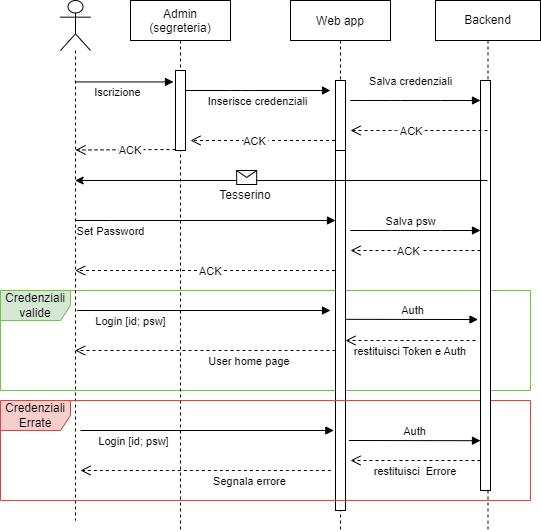

The diagram above was exported from draw.io. Its source (the exported page's mxGraphModel, read from the mxfile embedded in the PNG):
<mxGraphModel dx="2035" dy="662" grid="1" gridSize="10" guides="1" tooltips="1" connect="1" arrows="1" fold="1" page="1" pageScale="1" pageWidth="850" pageHeight="1100" math="0" shadow="0">
  <root>
    <mxCell id="0" />
    <mxCell id="1" parent="0" />
    <mxCell id="lFK12mX-tw407rD9cR7u-63" value="Credenziali valide" style="shape=umlFrame;whiteSpace=wrap;html=1;width=70;height=30;fillColor=#d5e8d4;strokeColor=#82b366;" vertex="1" parent="1">
      <mxGeometry x="-10" y="370" width="530" height="100" as="geometry" />
    </mxCell>
    <mxCell id="3nuBFxr9cyL0pnOWT2aG-1" value="&#10;Admin&#10;(segreteria)&#10;" style="shape=umlLifeline;perimeter=lifelinePerimeter;container=1;collapsible=0;recursiveResize=0;rounded=0;shadow=0;strokeWidth=1;size=40;" parent="1" vertex="1">
      <mxGeometry x="120" y="80" width="100" height="530" as="geometry" />
    </mxCell>
    <mxCell id="3nuBFxr9cyL0pnOWT2aG-2" value="" style="points=[];perimeter=orthogonalPerimeter;rounded=0;shadow=0;strokeWidth=1;" parent="3nuBFxr9cyL0pnOWT2aG-1" vertex="1">
      <mxGeometry x="45" y="70" width="10" height="80" as="geometry" />
    </mxCell>
    <mxCell id="lFK12mX-tw407rD9cR7u-6" value="ACK" style="verticalAlign=bottom;endArrow=open;dashed=1;endSize=8;shadow=0;strokeWidth=1;" edge="1" parent="3nuBFxr9cyL0pnOWT2aG-1">
      <mxGeometry x="-0.099" y="10" relative="1" as="geometry">
        <mxPoint x="-55" y="149.49999999999977" as="targetPoint" />
        <mxPoint x="45" y="149" as="sourcePoint" />
        <mxPoint as="offset" />
      </mxGeometry>
    </mxCell>
    <mxCell id="lFK12mX-tw407rD9cR7u-58" value="Login [id; psw]" style="html=1;verticalAlign=bottom;endArrow=block;rounded=0;" edge="1" parent="3nuBFxr9cyL0pnOWT2aG-1">
      <mxGeometry x="-0.5789" y="-20" width="80" relative="1" as="geometry">
        <mxPoint x="-53.33333333333326" y="309.99999999999994" as="sourcePoint" />
        <mxPoint x="200" y="310" as="targetPoint" />
        <mxPoint as="offset" />
      </mxGeometry>
    </mxCell>
    <mxCell id="3nuBFxr9cyL0pnOWT2aG-5" value="Web app" style="shape=umlLifeline;perimeter=lifelinePerimeter;container=1;collapsible=0;recursiveResize=0;rounded=0;shadow=0;strokeWidth=1;" parent="1" vertex="1">
      <mxGeometry x="280" y="80" width="100" height="530" as="geometry" />
    </mxCell>
    <mxCell id="3nuBFxr9cyL0pnOWT2aG-6" value="" style="points=[];perimeter=orthogonalPerimeter;rounded=0;shadow=0;strokeWidth=1;" parent="3nuBFxr9cyL0pnOWT2aG-5" vertex="1">
      <mxGeometry x="45" y="80" width="10" height="70" as="geometry" />
    </mxCell>
    <mxCell id="lFK12mX-tw407rD9cR7u-61" value="User home page&amp;nbsp;" style="html=1;verticalAlign=bottom;endArrow=open;dashed=1;endSize=8;rounded=0;" edge="1" parent="3nuBFxr9cyL0pnOWT2aG-5" target="lFK12mX-tw407rD9cR7u-3">
      <mxGeometry x="-0.347" y="20" relative="1" as="geometry">
        <mxPoint x="45" y="350" as="sourcePoint" />
        <mxPoint x="-35" y="350" as="targetPoint" />
        <mxPoint as="offset" />
      </mxGeometry>
    </mxCell>
    <mxCell id="lFK12mX-tw407rD9cR7u-60" value="" style="html=1;points=[];perimeter=orthogonalPerimeter;" vertex="1" parent="3nuBFxr9cyL0pnOWT2aG-5">
      <mxGeometry x="45" y="150" width="10" height="360" as="geometry" />
    </mxCell>
    <mxCell id="3nuBFxr9cyL0pnOWT2aG-8" value="Inserisce credenziali" style="verticalAlign=bottom;endArrow=block;shadow=0;strokeWidth=1;" parent="1" source="3nuBFxr9cyL0pnOWT2aG-2" edge="1">
      <mxGeometry y="-20" relative="1" as="geometry">
        <mxPoint x="275" y="160" as="sourcePoint" />
        <mxPoint x="320" y="170" as="targetPoint" />
        <Array as="points">
          <mxPoint x="230" y="170" />
        </Array>
        <mxPoint as="offset" />
      </mxGeometry>
    </mxCell>
    <mxCell id="lFK12mX-tw407rD9cR7u-3" value="" style="shape=umlLifeline;participant=umlActor;perimeter=lifelinePerimeter;whiteSpace=wrap;html=1;container=1;collapsible=0;recursiveResize=0;verticalAlign=top;spacingTop=36;outlineConnect=0;size=50;" vertex="1" parent="1">
      <mxGeometry x="50" y="80" width="30" height="520" as="geometry" />
    </mxCell>
    <mxCell id="lFK12mX-tw407rD9cR7u-4" value="Iscrizione" style="html=1;verticalAlign=bottom;endArrow=block;rounded=0;entryX=-0.2;entryY=0.143;entryDx=0;entryDy=0;entryPerimeter=0;" edge="1" parent="1" source="lFK12mX-tw407rD9cR7u-3" target="3nuBFxr9cyL0pnOWT2aG-2">
      <mxGeometry x="-0.1696" y="-20" width="80" relative="1" as="geometry">
        <mxPoint x="70" y="150" as="sourcePoint" />
        <mxPoint x="160" y="160" as="targetPoint" />
        <mxPoint x="1" as="offset" />
      </mxGeometry>
    </mxCell>
    <mxCell id="lFK12mX-tw407rD9cR7u-5" value="Backend" style="shape=umlLifeline;perimeter=lifelinePerimeter;whiteSpace=wrap;html=1;container=1;collapsible=0;recursiveResize=0;outlineConnect=0;" vertex="1" parent="1">
      <mxGeometry x="425" y="80" width="105" height="530" as="geometry" />
    </mxCell>
    <mxCell id="lFK12mX-tw407rD9cR7u-65" value="Credenziali Errate" style="shape=umlFrame;whiteSpace=wrap;html=1;width=70;height=30;fillColor=#f8cecc;strokeColor=#b85450;" vertex="1" parent="lFK12mX-tw407rD9cR7u-5">
      <mxGeometry x="-435" y="400" width="530" height="100" as="geometry" />
    </mxCell>
    <mxCell id="lFK12mX-tw407rD9cR7u-52" value="" style="html=1;points=[];perimeter=orthogonalPerimeter;" vertex="1" parent="lFK12mX-tw407rD9cR7u-5">
      <mxGeometry x="45" y="80" width="10" height="410" as="geometry" />
    </mxCell>
    <mxCell id="lFK12mX-tw407rD9cR7u-66" value="Login [id; psw]" style="html=1;verticalAlign=bottom;endArrow=block;rounded=0;" edge="1" parent="lFK12mX-tw407rD9cR7u-5">
      <mxGeometry x="-0.5789" y="-20" width="80" relative="1" as="geometry">
        <mxPoint x="-355" y="430" as="sourcePoint" />
        <mxPoint x="-101.67000000000002" y="430" as="targetPoint" />
        <mxPoint as="offset" />
      </mxGeometry>
    </mxCell>
    <mxCell id="lFK12mX-tw407rD9cR7u-68" value="restituisci  Errore" style="verticalAlign=bottom;endArrow=open;dashed=1;endSize=8;shadow=0;strokeWidth=1;" edge="1" parent="lFK12mX-tw407rD9cR7u-5">
      <mxGeometry y="20" relative="1" as="geometry">
        <mxPoint x="-85" y="460" as="targetPoint" />
        <mxPoint x="45" y="460" as="sourcePoint" />
        <Array as="points">
          <mxPoint x="-30" y="460" />
        </Array>
        <mxPoint as="offset" />
      </mxGeometry>
    </mxCell>
    <mxCell id="lFK12mX-tw407rD9cR7u-69" value="Segnala errore" style="html=1;verticalAlign=bottom;endArrow=open;dashed=1;endSize=8;rounded=0;" edge="1" parent="lFK12mX-tw407rD9cR7u-5">
      <mxGeometry x="-0.347" y="20" relative="1" as="geometry">
        <mxPoint x="-104.67000000000002" y="470" as="sourcePoint" />
        <mxPoint x="-355" y="470" as="targetPoint" />
        <mxPoint as="offset" />
      </mxGeometry>
    </mxCell>
    <mxCell id="lFK12mX-tw407rD9cR7u-7" value="Salva credenziali" style="html=1;verticalAlign=bottom;endArrow=block;rounded=0;" edge="1" parent="1">
      <mxGeometry y="10" width="80" relative="1" as="geometry">
        <mxPoint x="350" y="180" as="sourcePoint" />
        <mxPoint x="470" y="180" as="targetPoint" />
        <Array as="points">
          <mxPoint x="340" y="180" />
          <mxPoint x="350" y="180" />
          <mxPoint x="380" y="180" />
          <mxPoint x="390" y="180" />
          <mxPoint x="430" y="180" />
        </Array>
        <mxPoint as="offset" />
      </mxGeometry>
    </mxCell>
    <mxCell id="lFK12mX-tw407rD9cR7u-8" value="ACK" style="verticalAlign=bottom;endArrow=open;dashed=1;endSize=8;shadow=0;strokeWidth=1;" edge="1" parent="1" source="lFK12mX-tw407rD9cR7u-5">
      <mxGeometry x="0.1078" y="10" relative="1" as="geometry">
        <mxPoint x="340" y="210" as="targetPoint" />
        <mxPoint x="440" y="210" as="sourcePoint" />
        <Array as="points">
          <mxPoint x="395" y="210" />
        </Array>
        <mxPoint as="offset" />
      </mxGeometry>
    </mxCell>
    <mxCell id="lFK12mX-tw407rD9cR7u-9" value="ACK" style="verticalAlign=bottom;endArrow=open;dashed=1;endSize=8;shadow=0;strokeWidth=1;" edge="1" parent="1">
      <mxGeometry x="0.1078" y="10" relative="1" as="geometry">
        <mxPoint x="180" y="220" as="targetPoint" />
        <mxPoint x="324.5" y="220" as="sourcePoint" />
        <Array as="points">
          <mxPoint x="245" y="220" />
        </Array>
        <mxPoint as="offset" />
      </mxGeometry>
    </mxCell>
    <mxCell id="lFK12mX-tw407rD9cR7u-10" value="" style="endArrow=classic;html=1;rounded=0;" edge="1" parent="1" source="lFK12mX-tw407rD9cR7u-5" target="lFK12mX-tw407rD9cR7u-3">
      <mxGeometry relative="1" as="geometry">
        <mxPoint x="315" y="280" as="sourcePoint" />
        <mxPoint x="175" y="280" as="targetPoint" />
        <Array as="points">
          <mxPoint x="230" y="260" />
        </Array>
      </mxGeometry>
    </mxCell>
    <mxCell id="lFK12mX-tw407rD9cR7u-11" value="" style="shape=message;html=1;outlineConnect=0;" vertex="1" parent="lFK12mX-tw407rD9cR7u-10">
      <mxGeometry width="20" height="14" relative="1" as="geometry">
        <mxPoint x="-45" y="-10" as="offset" />
      </mxGeometry>
    </mxCell>
    <mxCell id="lFK12mX-tw407rD9cR7u-47" value="Tesserino" style="text;html=1;strokeColor=none;fillColor=none;align=center;verticalAlign=middle;whiteSpace=wrap;rounded=0;" vertex="1" parent="1">
      <mxGeometry x="210" y="270" width="50" height="10" as="geometry" />
    </mxCell>
    <mxCell id="lFK12mX-tw407rD9cR7u-50" value="Set Password" style="html=1;verticalAlign=bottom;endArrow=block;rounded=0;" edge="1" parent="1" source="lFK12mX-tw407rD9cR7u-3">
      <mxGeometry x="-0.7286" y="-20" width="80" relative="1" as="geometry">
        <mxPoint x="330" y="430" as="sourcePoint" />
        <mxPoint x="325" y="300" as="targetPoint" />
        <Array as="points">
          <mxPoint x="100" y="300" />
        </Array>
        <mxPoint as="offset" />
      </mxGeometry>
    </mxCell>
    <mxCell id="lFK12mX-tw407rD9cR7u-55" value="Salva psw" style="html=1;verticalAlign=bottom;endArrow=block;rounded=0;" edge="1" parent="1">
      <mxGeometry width="80" relative="1" as="geometry">
        <mxPoint x="350" y="310" as="sourcePoint" />
        <mxPoint x="470" y="310" as="targetPoint" />
        <Array as="points">
          <mxPoint x="340" y="310" />
          <mxPoint x="350" y="310" />
          <mxPoint x="380" y="310" />
          <mxPoint x="390" y="310" />
          <mxPoint x="430" y="310" />
        </Array>
        <mxPoint as="offset" />
      </mxGeometry>
    </mxCell>
    <mxCell id="lFK12mX-tw407rD9cR7u-56" value="ACK" style="verticalAlign=bottom;endArrow=open;dashed=1;endSize=8;shadow=0;strokeWidth=1;" edge="1" parent="1">
      <mxGeometry x="0.1078" y="10" relative="1" as="geometry">
        <mxPoint x="340" y="330" as="targetPoint" />
        <mxPoint x="470" y="330" as="sourcePoint" />
        <Array as="points">
          <mxPoint x="395" y="330" />
        </Array>
        <mxPoint as="offset" />
      </mxGeometry>
    </mxCell>
    <mxCell id="lFK12mX-tw407rD9cR7u-57" value="ACK" style="verticalAlign=bottom;endArrow=open;dashed=1;endSize=8;shadow=0;strokeWidth=1;" edge="1" parent="1" target="lFK12mX-tw407rD9cR7u-3">
      <mxGeometry x="-0.0417" y="10" relative="1" as="geometry">
        <mxPoint x="180" y="350" as="targetPoint" />
        <mxPoint x="324.5" y="350" as="sourcePoint" />
        <Array as="points">
          <mxPoint x="245" y="350" />
        </Array>
        <mxPoint as="offset" />
      </mxGeometry>
    </mxCell>
    <mxCell id="lFK12mX-tw407rD9cR7u-59" value="restituisci Token e Auth" style="verticalAlign=bottom;endArrow=open;dashed=1;endSize=8;shadow=0;strokeWidth=1;" edge="1" parent="1">
      <mxGeometry y="20" relative="1" as="geometry">
        <mxPoint x="335" y="420" as="targetPoint" />
        <mxPoint x="465" y="420" as="sourcePoint" />
        <Array as="points">
          <mxPoint x="390" y="420" />
        </Array>
        <mxPoint as="offset" />
      </mxGeometry>
    </mxCell>
    <mxCell id="lFK12mX-tw407rD9cR7u-64" value="Auth" style="html=1;verticalAlign=bottom;endArrow=block;rounded=0;entryX=-0.25;entryY=0.583;entryDx=0;entryDy=0;entryPerimeter=0;exitX=1.083;exitY=0.469;exitDx=0;exitDy=0;exitPerimeter=0;" edge="1" parent="1" source="lFK12mX-tw407rD9cR7u-60" target="lFK12mX-tw407rD9cR7u-52">
      <mxGeometry width="80" relative="1" as="geometry">
        <mxPoint x="340" y="400" as="sourcePoint" />
        <mxPoint x="460" y="400" as="targetPoint" />
      </mxGeometry>
    </mxCell>
    <mxCell id="lFK12mX-tw407rD9cR7u-67" value="Auth" style="html=1;verticalAlign=bottom;endArrow=block;rounded=0;entryX=-0.25;entryY=0.583;entryDx=0;entryDy=0;entryPerimeter=0;exitX=1.083;exitY=0.469;exitDx=0;exitDy=0;exitPerimeter=0;" edge="1" parent="1">
      <mxGeometry width="80" relative="1" as="geometry">
        <mxPoint x="338.3300000000004" y="519.9999999999999" as="sourcePoint" />
        <mxPoint x="470" y="520.1899999999999" as="targetPoint" />
      </mxGeometry>
    </mxCell>
  </root>
</mxGraphModel>